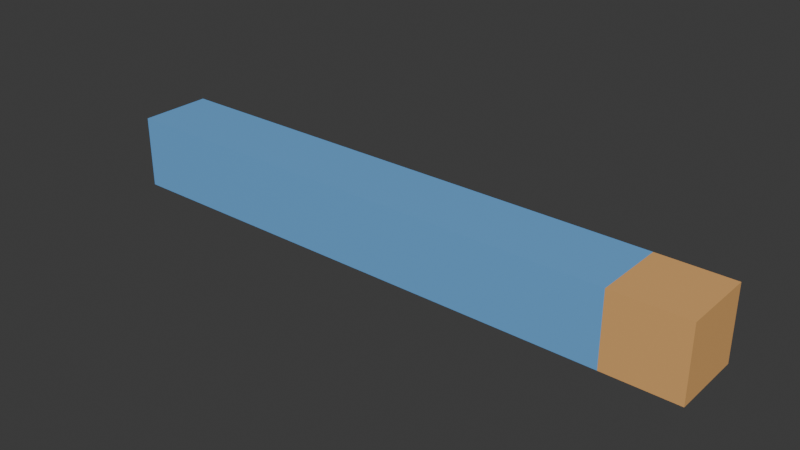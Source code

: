# Source: Hand.blend  (saved by Blender 4.0.36; exported with 4.5.12 LTS)
import bpy
from mathutils import Matrix  # noqa: F401  (used for matrix-valued properties, if any)

bpy.ops.wm.read_factory_settings(use_empty=True)
scene = bpy.context.scene
scene.name = 'Scene'

# ---- collections
col_collection = bpy.data.collections.new('Collection'); scene.collection.children.link(col_collection)

# ---- materials (node trees are filled in below, after node groups)
mat_hand = bpy.data.materials.new('Hand')
mat_hand.use_transparent_shadow = False
mat_sleve = bpy.data.materials.new('Sleve')
mat_sleve.alpha_threshold = 0.0
mat_sleve.use_transparent_shadow = False
mat_sleve.roughness = 0.5
mat_sleve.line_color = (0.0, 0.0, 0.0, 1.0)

# ---- material node trees
mat_hand.use_nodes = True; mat_hand.node_tree.nodes.clear()
_N = mat_hand.node_tree.nodes; _L = mat_hand.node_tree.links
n0 = _N.new('ShaderNodeBsdfPrincipled'); n0.name = 'Principled BSDF'; n0.location = (10, 300)
n0.inputs[0].default_value = (0.8003, 0.4325, 0.1543, 1.0)
n0.inputs[3].default_value = 1.45
n1 = _N.new('ShaderNodeOutputMaterial'); n1.name = 'Material Output'; n1.location = (300, 300)
_L.new(n0.outputs[0], n1.inputs[0])
n1.is_active_output = True
mat_sleve.use_nodes = True; mat_sleve.node_tree.nodes.clear()
_N = mat_sleve.node_tree.nodes; _L = mat_sleve.node_tree.links
n0 = _N.new('ShaderNodeOutputMaterial'); n0.name = 'Material Output'; n0.location = (300, 300)
n1 = _N.new('ShaderNodeBsdfPrincipled'); n1.name = 'Principled BSDF'; n1.location = (10, 300)
n1.inputs[0].default_value = (0.1527, 0.4215, 0.8003, 1.0)
n1.inputs[3].default_value = 1.45
_L.new(n1.outputs[0], n0.inputs[0])
n0.is_active_output = True

# ---- world
world_world = bpy.data.worlds.new('World'); scene.world = world_world
world_world.use_nodes = True; world_world.node_tree.nodes.clear()
_N = world_world.node_tree.nodes; _L = world_world.node_tree.links
n0 = _N.new('ShaderNodeOutputWorld'); n0.name = 'World Output'; n0.location = (300, 300)
n1 = _N.new('ShaderNodeBackground'); n1.name = 'Background'; n1.location = (10, 300)
n1.inputs[0].default_value = (0.05088, 0.05088, 0.05088, 1.0)
_L.new(n1.outputs[0], n0.inputs[0])
n0.is_active_output = True
world_world.color = (0.05088, 0.05088, 0.05088)
world_world.use_sun_shadow = False
world_world.sun_shadow_jitter_overblur = 0.0

# ---- meshes
me_cube_001 = bpy.data.meshes.new('Cube.001')
me_cube_001.from_pydata([(1.128, -0.08199, -0.08199), (1.128, -0.08199, 0.08199), (1.128, 0.08199, -0.08199), (1.128, 0.08199, 0.08199), (1.292, -0.08199, -0.08199), (1.292, -0.08199, 0.08199), (1.292, 0.08199, -0.08199), (1.292, 0.08199, 0.08199), (0.6362, -0.08199, -0.08199), (0.6362, -0.08199, 0.08199), (0.6362, 0.08199, -0.08199), (0.6362, 0.08199, 0.08199), (0.4538, 0.08199, -0.08199), (0.4538, -0.08199, -0.08199), (0.4538, -0.08199, 0.08199), (0.4538, 0.08199, 0.08199), (0.05397, 0.08199, -0.08199), (0.05397, -0.08199, -0.08199), (0.05397, -0.08199, 0.08199), (0.05397, 0.08199, 0.08199), (-0.05397, 0.08199, -0.08199), (-0.05397, -0.08199, -0.08199), (-0.05397, -0.08199, 0.08199), (-0.05397, 0.08199, 0.08199)], [], [(0, 1, 9, 8), (2, 3, 7, 6), (6, 7, 5, 4), (4, 5, 1, 0), (2, 6, 4, 0), (7, 3, 1, 5), (9, 11, 15, 14), (1, 3, 11, 9), (2, 0, 8, 10), (3, 2, 10, 11), (15, 12, 16, 19), (10, 8, 13, 12), (11, 10, 12, 15), (8, 9, 14, 13), (18, 19, 23, 22), (13, 14, 18, 17), (14, 15, 19, 18), (12, 13, 17, 16), (21, 22, 23, 20), (16, 17, 21, 20), (19, 16, 20, 23), (17, 18, 22, 21)])
me_cube_001.polygons.foreach_set('material_index', [1, 0, 0, 0, 0, 0, 1, 1, 1, 1, 1, 1, 1, 1, 1, 1, 1, 1, 0, 1, 1, 1])
_uv = me_cube_001.uv_layers.new(name='UVMap')
_uv.uv.foreach_set('vector', [0.1218, 0.8782, 3.839e-08, 0.8782, 2.241e-08, 0.5127, 0.1218, 0.5127, 0.2436, 0.1218, 0.1218, 0.1218, 0.1218, -5.325e-09, 0.2436, -1.065e-08, 0.4873, 0.1218, 0.4873, 0.0, 0.6091, 0.0, 0.6091, 0.1218, 0.1218, 1.0, 4.371e-08, 1.0, 3.839e-08, 0.8782, 0.1218, 0.8782, 0.3655, 0.8782, 0.3655, 1.0, 0.2436, 1.0, 0.2436, 0.8782, 0.4873, -2.13e-08, 0.4873, 0.1218, 0.3655, 0.1218, 0.3655, -1.597e-08, 0.3655, 0.4873, 0.4873, 0.4873, 0.4873, 0.6228, 0.3655, 0.6228, 0.3655, 0.1218, 0.4873, 0.1218, 0.4873, 0.4873, 0.3655, 0.4873, 0.3655, 0.8782, 0.2436, 0.8782, 0.2436, 0.5127, 0.3655, 0.5127, 0.1218, 0.1218, 0.2436, 0.1218, 0.2436, 0.4873, 0.1218, 0.4873, 0.1218, 0.6228, 0.2436, 0.6228, 0.2436, 0.9198, 0.1218, 0.9198, 0.3655, 0.5127, 0.2436, 0.5127, 0.2436, 0.3772, 0.3655, 0.3772, 0.1218, 0.4873, 0.2436, 0.4873, 0.2436, 0.6228, 0.1218, 0.6228, 0.1218, 0.5127, 2.241e-08, 0.5127, 1.649e-08, 0.3772, 0.1218, 0.3772, 0.3655, 0.9198, 0.4873, 0.9198, 0.4873, 1.0, 0.3655, 1.0, 0.1218, 0.3772, 1.649e-08, 0.3772, 3.505e-09, 0.08018, 0.1218, 0.08018, 0.3655, 0.6228, 0.4873, 0.6228, 0.4873, 0.9198, 0.3655, 0.9198, 0.3655, 0.3772, 0.2436, 0.3772, 0.2436, 0.08018, 0.3655, 0.08018, 0.4873, 0.2436, 0.4873, 0.1218, 0.6091, 0.1218, 0.6091, 0.2436, 0.3655, 0.08018, 0.2436, 0.08018, 0.2436, 3.188e-09, 0.3655, -2.137e-09, 0.1218, 0.9198, 0.2436, 0.9198, 0.2436, 1.0, 0.1218, 1.0, 0.1218, 0.08018, 3.505e-09, 0.08018, 1.21e-16, 2.768e-09, 0.1218, -2.557e-09])
me_cube_001.materials.append(mat_hand)
me_cube_001.materials.append(mat_sleve)
me_cube_001.update()
arm_armature = bpy.data.armatures.new('Armature')  # bones are not reproduced

# ---- objects
ob_cube = bpy.data.objects.new('Cube', me_cube_001)
ob_armature = bpy.data.objects.new('Armature', arm_armature)

# ---- transforms, parenting, visibility, modifiers, constraints
ob_cube.parent = ob_armature
ob_cube.matrix_parent_inverse = Matrix(((1.947e-07, -0.0, -1.0, 3.38e-10), (-1.344e-07, 1.0, -2.616e-14, -2.332e-10), (1.0, 1.344e-07, 1.947e-07, 0.001736), (-0.0, 0.0, -0.0, 1.0)))
ob_cube.location = (-0.001736, 0.0, 0.0)
_vg = ob_cube.vertex_groups.new(name='Lower_arm')
for _i, _w in zip([8, 9, 10, 11, 12, 13, 14, 15, 16, 17, 18, 19, 20, 21, 22, 23], [0.04601, 0.04601, 0.04601, 0.04601, 0.9448, 0.9448, 0.9448, 0.9448, 0.9984, 0.9984, 0.9984, 0.9984, 0.9995, 0.9995, 0.9995, 0.9995]): _vg.add([_i], _w, 'REPLACE')
_vg = ob_cube.vertex_groups.new(name='Upper_arm')
for _i, _w in zip([0, 1, 2, 3, 4, 5, 6, 7, 8, 9, 10, 11, 12, 13, 14, 15], [0.999, 0.9991, 0.9991, 0.999, 0.9998, 0.9998, 0.9998, 0.9998, 0.952, 0.952, 0.952, 0.952, 0.05516, 0.05516, 0.05516, 0.05516]): _vg.add([_i], _w, 'REPLACE')
_m = ob_cube.modifiers.new('Armature', 'ARMATURE')
_m.object = ob_armature
ob_armature.location = (-0.001736, 0.0, 0.0)
ob_armature.rotation_euler = (-1.344e-07, 1.571, 0.0)

# ---- collection membership
col_collection.objects.link(ob_cube)
col_collection.objects.link(ob_armature)

# ---- scene / render settings (as saved in the file)
scene.frame_start = 1; scene.frame_end = 250; scene.frame_set(1)
scene.render.engine = 'BLENDER_EEVEE_NEXT'
scene.cycles.sampling_pattern = 'TABULATED_SOBOL'
bpy.context.view_layer.update()

# ---- added for rendering (the .blend has no active camera and no usable light): camera, sun
cam_auto = bpy.data.cameras.new('AutoCamera')
cam_auto.lens = 50.0
cam_auto.sensor_width = 36.0
cam_auto.clip_end = 1000.0
ob_auto_camera = bpy.data.objects.new('AutoCamera', cam_auto)
scene.collection.objects.link(ob_auto_camera)
ob_auto_camera.location = (1.88108, -1.5165, 1.011)
ob_auto_camera.rotation_euler = (1.09748, -7.21219e-08, 0.694738)
scene.camera = ob_auto_camera
light_auto_sun = bpy.data.lights.new('AutoSun', 'SUN')
light_auto_sun.energy = 3.0
light_auto_sun.angle = 0.0523599
ob_auto_sun = bpy.data.objects.new('AutoSun', light_auto_sun)
scene.collection.objects.link(ob_auto_sun)
ob_auto_sun.rotation_euler = (0.872665, 0.174533, 0.523599)
bpy.context.view_layer.update()
